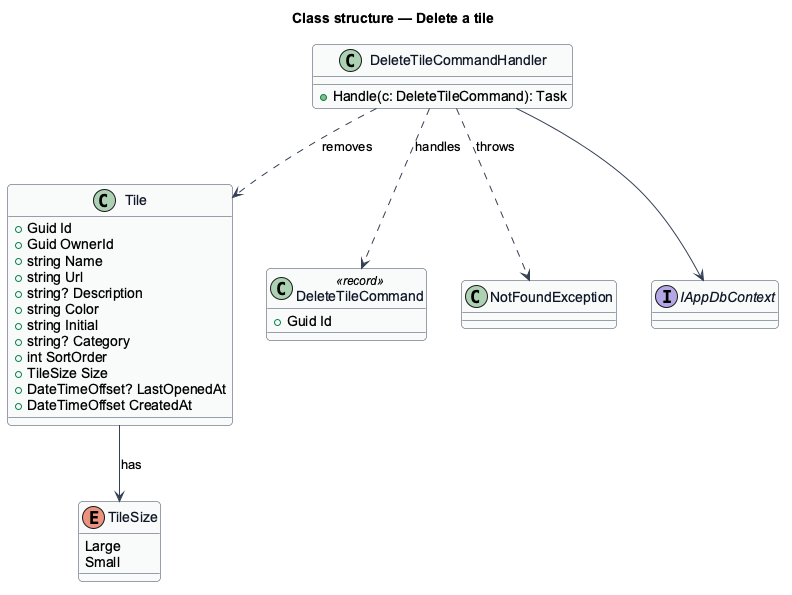

The diagram above was rendered by PlantUML. Its source (embedded in the PNG):
@startuml
' --- shared skin header ---
skinparam backgroundColor #FFFFFF
skinparam shadowing false
skinparam roundcorner 8
skinparam defaultFontName Arial
skinparam ArrowColor #344054
skinparam class {
  BorderColor #344054
  FontColor #101828
  BackgroundColor #F9FAFB
}
' --------------------------
title Class structure — Delete a tile

class Tile {
  +Guid Id
  +Guid OwnerId
  +string Name
  +string Url
  +string? Description
  +string Color
  +string Initial
  +string? Category
  +int SortOrder
  +TileSize Size
  +DateTimeOffset? LastOpenedAt
  +DateTimeOffset CreatedAt
}
enum TileSize {
  Large
  Small
}
Tile --> TileSize : has
class DeleteTileCommand <<record>> {
  +Guid Id
}
class DeleteTileCommandHandler {
  +Handle(c: DeleteTileCommand): Task
}
class NotFoundException
interface IAppDbContext
DeleteTileCommandHandler ..> DeleteTileCommand : handles
DeleteTileCommandHandler --> IAppDbContext
DeleteTileCommandHandler ..> Tile : removes
DeleteTileCommandHandler ..> NotFoundException : throws
@enduml